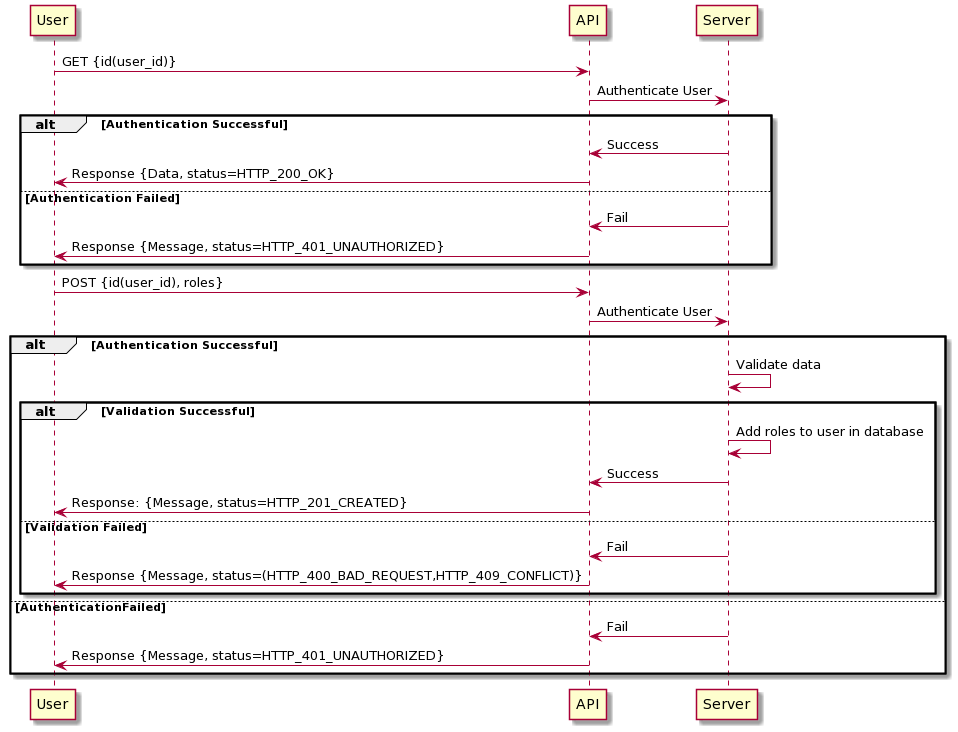

The diagram above was rendered by PlantUML. Its source (embedded in the PNG):
@startuml
User-> API: GET {id(user_id)}
API -> Server: Authenticate User

alt Authentication Successful

   Server -> API : Success
   API -> User : Response {Data, status=HTTP_200_OK}

else Authentication Failed

   Server -> API: Fail
   API -> User: Response {Message, status=HTTP_401_UNAUTHORIZED}
end

User -> API: POST {id(user_id), roles}
API -> Server: Authenticate User

alt Authentication Successful

   Server -> Server: Validate data

   alt Validation Successful

       Server -> Server: Add roles to user in database
       Server-> API: Success
       API -> User: Response: {Message, status=HTTP_201_CREATED}
   
    else Validation Failed
       Server -> API: Fail
       API -> User: Response {Message, status=(HTTP_400_BAD_REQUEST,HTTP_409_CONFLICT)}
    end

else AuthenticationFailed

   Server -> API: Fail
   API -> User: Response {Message, status=HTTP_401_UNAUTHORIZED}

end
@enduml